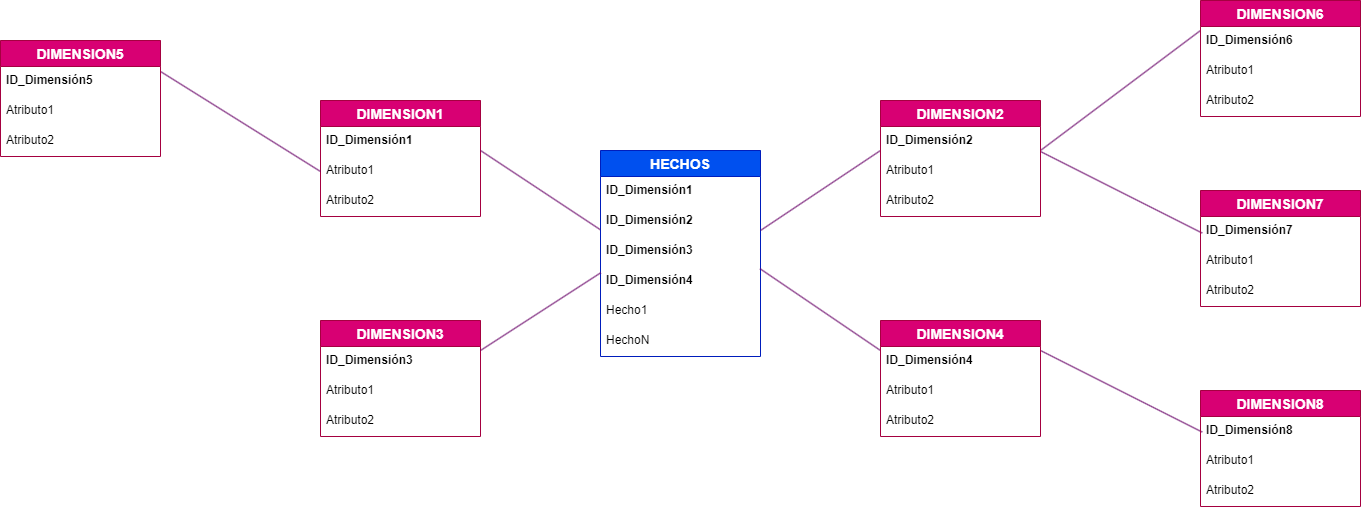

The diagram above was exported from draw.io. Its source (the exported page's mxGraphModel, read from the mxfile embedded in the PNG):
<mxGraphModel dx="2207" dy="481" grid="1" gridSize="10" guides="1" tooltips="1" connect="1" arrows="1" fold="1" page="1" pageScale="1" pageWidth="1169" pageHeight="827" math="0" shadow="0">
  <root>
    <mxCell id="0" />
    <mxCell id="1" parent="0" />
    <mxCell id="Lz5ykbtThU0VcmX8xn6U-53" value="HECHOS" style="swimlane;fontStyle=1;childLayout=stackLayout;horizontal=1;startSize=26;horizontalStack=0;resizeParent=1;resizeParentMax=0;resizeLast=0;collapsible=1;marginBottom=0;align=center;fontSize=14;fillColor=#0050ef;strokeColor=#001DBC;fontColor=#ffffff;" parent="1" vertex="1">
      <mxGeometry x="440" y="400" width="160" height="206" as="geometry" />
    </mxCell>
    <mxCell id="Lz5ykbtThU0VcmX8xn6U-54" value="ID_Dimensión1" style="text;strokeColor=none;fillColor=none;spacingLeft=4;spacingRight=4;overflow=hidden;rotatable=0;points=[[0,0.5],[1,0.5]];portConstraint=eastwest;fontSize=12;fontStyle=1" parent="Lz5ykbtThU0VcmX8xn6U-53" vertex="1">
      <mxGeometry y="26" width="160" height="30" as="geometry" />
    </mxCell>
    <mxCell id="Lz5ykbtThU0VcmX8xn6U-57" value="ID_Dimensión2" style="text;strokeColor=none;fillColor=none;spacingLeft=4;spacingRight=4;overflow=hidden;rotatable=0;points=[[0,0.5],[1,0.5]];portConstraint=eastwest;fontSize=12;fontStyle=1" parent="Lz5ykbtThU0VcmX8xn6U-53" vertex="1">
      <mxGeometry y="56" width="160" height="30" as="geometry" />
    </mxCell>
    <mxCell id="Lz5ykbtThU0VcmX8xn6U-58" value="ID_Dimensión3" style="text;strokeColor=none;fillColor=none;spacingLeft=4;spacingRight=4;overflow=hidden;rotatable=0;points=[[0,0.5],[1,0.5]];portConstraint=eastwest;fontSize=12;fontStyle=1" parent="Lz5ykbtThU0VcmX8xn6U-53" vertex="1">
      <mxGeometry y="86" width="160" height="30" as="geometry" />
    </mxCell>
    <mxCell id="Lz5ykbtThU0VcmX8xn6U-61" value="ID_Dimensión4" style="text;strokeColor=none;fillColor=none;spacingLeft=4;spacingRight=4;overflow=hidden;rotatable=0;points=[[0,0.5],[1,0.5]];portConstraint=eastwest;fontSize=12;fontStyle=1" parent="Lz5ykbtThU0VcmX8xn6U-53" vertex="1">
      <mxGeometry y="116" width="160" height="30" as="geometry" />
    </mxCell>
    <mxCell id="Lz5ykbtThU0VcmX8xn6U-59" value="Hecho1" style="text;strokeColor=none;fillColor=none;spacingLeft=4;spacingRight=4;overflow=hidden;rotatable=0;points=[[0,0.5],[1,0.5]];portConstraint=eastwest;fontSize=12;" parent="Lz5ykbtThU0VcmX8xn6U-53" vertex="1">
      <mxGeometry y="146" width="160" height="30" as="geometry" />
    </mxCell>
    <mxCell id="Lz5ykbtThU0VcmX8xn6U-60" value="HechoN" style="text;strokeColor=none;fillColor=none;spacingLeft=4;spacingRight=4;overflow=hidden;rotatable=0;points=[[0,0.5],[1,0.5]];portConstraint=eastwest;fontSize=12;" parent="Lz5ykbtThU0VcmX8xn6U-53" vertex="1">
      <mxGeometry y="176" width="160" height="30" as="geometry" />
    </mxCell>
    <mxCell id="Lz5ykbtThU0VcmX8xn6U-62" value="DIMENSION1" style="swimlane;fontStyle=1;childLayout=stackLayout;horizontal=1;startSize=26;horizontalStack=0;resizeParent=1;resizeParentMax=0;resizeLast=0;collapsible=1;marginBottom=0;align=center;fontSize=14;fillColor=#d80073;strokeColor=#A50040;fontColor=#ffffff;" parent="1" vertex="1">
      <mxGeometry x="160" y="350" width="160" height="116" as="geometry" />
    </mxCell>
    <mxCell id="Lz5ykbtThU0VcmX8xn6U-63" value="ID_Dimensión1" style="text;strokeColor=none;fillColor=none;spacingLeft=4;spacingRight=4;overflow=hidden;rotatable=0;points=[[0,0.5],[1,0.5]];portConstraint=eastwest;fontSize=12;fontStyle=1;labelBorderColor=none;fontColor=default;" parent="Lz5ykbtThU0VcmX8xn6U-62" vertex="1">
      <mxGeometry y="26" width="160" height="30" as="geometry" />
    </mxCell>
    <mxCell id="Lz5ykbtThU0VcmX8xn6U-67" value="Atributo1" style="text;strokeColor=none;fillColor=none;spacingLeft=4;spacingRight=4;overflow=hidden;rotatable=0;points=[[0,0.5],[1,0.5]];portConstraint=eastwest;fontSize=12;html=1;" parent="Lz5ykbtThU0VcmX8xn6U-62" vertex="1">
      <mxGeometry y="56" width="160" height="30" as="geometry" />
    </mxCell>
    <mxCell id="Lz5ykbtThU0VcmX8xn6U-68" value="Atributo2" style="text;strokeColor=none;fillColor=none;spacingLeft=4;spacingRight=4;overflow=hidden;rotatable=0;points=[[0,0.5],[1,0.5]];portConstraint=eastwest;fontSize=12;" parent="Lz5ykbtThU0VcmX8xn6U-62" vertex="1">
      <mxGeometry y="86" width="160" height="30" as="geometry" />
    </mxCell>
    <mxCell id="Lz5ykbtThU0VcmX8xn6U-77" value="DIMENSION3" style="swimlane;fontStyle=1;childLayout=stackLayout;horizontal=1;startSize=26;horizontalStack=0;resizeParent=1;resizeParentMax=0;resizeLast=0;collapsible=1;marginBottom=0;align=center;fontSize=14;fillColor=#d80073;strokeColor=#A50040;fontColor=#ffffff;" parent="1" vertex="1">
      <mxGeometry x="160" y="570" width="160" height="116" as="geometry" />
    </mxCell>
    <mxCell id="Lz5ykbtThU0VcmX8xn6U-78" value="ID_Dimensión3" style="text;strokeColor=none;fillColor=none;spacingLeft=4;spacingRight=4;overflow=hidden;rotatable=0;points=[[0,0.5],[1,0.5]];portConstraint=eastwest;fontSize=12;fontStyle=1" parent="Lz5ykbtThU0VcmX8xn6U-77" vertex="1">
      <mxGeometry y="26" width="160" height="30" as="geometry" />
    </mxCell>
    <mxCell id="Lz5ykbtThU0VcmX8xn6U-79" value="Atributo1" style="text;strokeColor=none;fillColor=none;spacingLeft=4;spacingRight=4;overflow=hidden;rotatable=0;points=[[0,0.5],[1,0.5]];portConstraint=eastwest;fontSize=12;" parent="Lz5ykbtThU0VcmX8xn6U-77" vertex="1">
      <mxGeometry y="56" width="160" height="30" as="geometry" />
    </mxCell>
    <mxCell id="Lz5ykbtThU0VcmX8xn6U-80" value="Atributo2" style="text;strokeColor=none;fillColor=none;spacingLeft=4;spacingRight=4;overflow=hidden;rotatable=0;points=[[0,0.5],[1,0.5]];portConstraint=eastwest;fontSize=12;" parent="Lz5ykbtThU0VcmX8xn6U-77" vertex="1">
      <mxGeometry y="86" width="160" height="30" as="geometry" />
    </mxCell>
    <mxCell id="Lz5ykbtThU0VcmX8xn6U-85" value="" style="endArrow=none;html=1;fontColor=#0000CC;strokeColor=#660066;rounded=0;" parent="1" edge="1">
      <mxGeometry relative="1" as="geometry">
        <mxPoint x="600" y="480" as="sourcePoint" />
        <mxPoint x="720" y="400" as="targetPoint" />
      </mxGeometry>
    </mxCell>
    <mxCell id="Lz5ykbtThU0VcmX8xn6U-87" value="" style="endArrow=none;html=1;fontColor=#0000CC;entryX=0.002;entryY=0.207;entryDx=0;entryDy=0;entryPerimeter=0;strokeColor=#660066;rounded=0;" parent="1" target="Lz5ykbtThU0VcmX8xn6U-61" edge="1">
      <mxGeometry relative="1" as="geometry">
        <mxPoint x="320" y="600" as="sourcePoint" />
        <mxPoint x="478.72" y="540" as="targetPoint" />
      </mxGeometry>
    </mxCell>
    <mxCell id="Lz5ykbtThU0VcmX8xn6U-88" value="" style="endArrow=none;html=1;fontColor=#0000CC;strokeColor=#660066;rounded=0;exitX=0.997;exitY=0.073;exitDx=0;exitDy=0;exitPerimeter=0;" parent="1" source="Lz5ykbtThU0VcmX8xn6U-61" edge="1">
      <mxGeometry relative="1" as="geometry">
        <mxPoint x="610" y="490" as="sourcePoint" />
        <mxPoint x="720" y="600" as="targetPoint" />
      </mxGeometry>
    </mxCell>
    <mxCell id="Lz5ykbtThU0VcmX8xn6U-89" value="" style="endArrow=none;html=1;fontColor=#0000CC;entryX=-0.003;entryY=0.767;entryDx=0;entryDy=0;entryPerimeter=0;strokeColor=#660066;rounded=0;" parent="1" target="Lz5ykbtThU0VcmX8xn6U-57" edge="1">
      <mxGeometry relative="1" as="geometry">
        <mxPoint x="320" y="400" as="sourcePoint" />
        <mxPoint x="450.31999999999994" y="532.21" as="targetPoint" />
      </mxGeometry>
    </mxCell>
    <mxCell id="T5h-EHfrxAwlZzFsEZH6-5" value="" style="endArrow=none;html=1;fontColor=#0000CC;entryX=0;entryY=0.5;entryDx=0;entryDy=0;strokeColor=#660066;rounded=0;" parent="1" target="Lz5ykbtThU0VcmX8xn6U-67" edge="1">
      <mxGeometry relative="1" as="geometry">
        <mxPoint y="320.99" as="sourcePoint" />
        <mxPoint x="119.51999999999998" y="400" as="targetPoint" />
      </mxGeometry>
    </mxCell>
    <mxCell id="T5h-EHfrxAwlZzFsEZH6-15" value="" style="endArrow=none;html=1;fontColor=#0000CC;strokeColor=#660066;rounded=0;entryX=0;entryY=0.133;entryDx=0;entryDy=0;entryPerimeter=0;" parent="1" edge="1">
      <mxGeometry relative="1" as="geometry">
        <mxPoint x="880" y="400" as="sourcePoint" />
        <mxPoint x="1040" y="279.99" as="targetPoint" />
      </mxGeometry>
    </mxCell>
    <mxCell id="T5h-EHfrxAwlZzFsEZH6-16" value="" style="endArrow=none;html=1;fontColor=#0000CC;strokeColor=#660066;rounded=0;entryX=0.011;entryY=0.887;entryDx=0;entryDy=0;entryPerimeter=0;exitX=1;exitY=0.5;exitDx=0;exitDy=0;" parent="1" edge="1">
      <mxGeometry relative="1" as="geometry">
        <mxPoint x="880" y="401" as="sourcePoint" />
        <mxPoint x="1041.7600000000002" y="482.61" as="targetPoint" />
      </mxGeometry>
    </mxCell>
    <mxCell id="T5h-EHfrxAwlZzFsEZH6-21" value="" style="endArrow=none;html=1;fontColor=#0000CC;strokeColor=#660066;rounded=0;entryX=0.011;entryY=0.887;entryDx=0;entryDy=0;entryPerimeter=0;exitX=1;exitY=0.5;exitDx=0;exitDy=0;" parent="1" edge="1">
      <mxGeometry relative="1" as="geometry">
        <mxPoint x="880" y="600" as="sourcePoint" />
        <mxPoint x="1041.7600000000002" y="681.61" as="targetPoint" />
      </mxGeometry>
    </mxCell>
    <mxCell id="T5h-EHfrxAwlZzFsEZH6-22" value="DIMENSION5" style="swimlane;fontStyle=1;childLayout=stackLayout;horizontal=1;startSize=26;horizontalStack=0;resizeParent=1;resizeParentMax=0;resizeLast=0;collapsible=1;marginBottom=0;align=center;fontSize=14;fillColor=#d80073;strokeColor=#A50040;fontColor=#ffffff;" parent="1" vertex="1">
      <mxGeometry x="-160" y="290" width="160" height="116" as="geometry" />
    </mxCell>
    <mxCell id="T5h-EHfrxAwlZzFsEZH6-23" value="ID_Dimensión5" style="text;strokeColor=none;fillColor=none;spacingLeft=4;spacingRight=4;overflow=hidden;rotatable=0;points=[[0,0.5],[1,0.5]];portConstraint=eastwest;fontSize=12;fontStyle=1;labelBorderColor=none;fontColor=default;" parent="T5h-EHfrxAwlZzFsEZH6-22" vertex="1">
      <mxGeometry y="26" width="160" height="30" as="geometry" />
    </mxCell>
    <mxCell id="T5h-EHfrxAwlZzFsEZH6-24" value="Atributo1" style="text;strokeColor=none;fillColor=none;spacingLeft=4;spacingRight=4;overflow=hidden;rotatable=0;points=[[0,0.5],[1,0.5]];portConstraint=eastwest;fontSize=12;html=1;" parent="T5h-EHfrxAwlZzFsEZH6-22" vertex="1">
      <mxGeometry y="56" width="160" height="30" as="geometry" />
    </mxCell>
    <mxCell id="T5h-EHfrxAwlZzFsEZH6-25" value="Atributo2" style="text;strokeColor=none;fillColor=none;spacingLeft=4;spacingRight=4;overflow=hidden;rotatable=0;points=[[0,0.5],[1,0.5]];portConstraint=eastwest;fontSize=12;" parent="T5h-EHfrxAwlZzFsEZH6-22" vertex="1">
      <mxGeometry y="86" width="160" height="30" as="geometry" />
    </mxCell>
    <mxCell id="T5h-EHfrxAwlZzFsEZH6-26" value="DIMENSION2" style="swimlane;fontStyle=1;childLayout=stackLayout;horizontal=1;startSize=26;horizontalStack=0;resizeParent=1;resizeParentMax=0;resizeLast=0;collapsible=1;marginBottom=0;align=center;fontSize=14;fillColor=#d80073;strokeColor=#A50040;fontColor=#ffffff;" parent="1" vertex="1">
      <mxGeometry x="720" y="350" width="160" height="116" as="geometry" />
    </mxCell>
    <mxCell id="T5h-EHfrxAwlZzFsEZH6-27" value="ID_Dimensión2" style="text;strokeColor=none;fillColor=none;spacingLeft=4;spacingRight=4;overflow=hidden;rotatable=0;points=[[0,0.5],[1,0.5]];portConstraint=eastwest;fontSize=12;fontStyle=1;labelBorderColor=none;fontColor=default;" parent="T5h-EHfrxAwlZzFsEZH6-26" vertex="1">
      <mxGeometry y="26" width="160" height="30" as="geometry" />
    </mxCell>
    <mxCell id="T5h-EHfrxAwlZzFsEZH6-28" value="Atributo1" style="text;strokeColor=none;fillColor=none;spacingLeft=4;spacingRight=4;overflow=hidden;rotatable=0;points=[[0,0.5],[1,0.5]];portConstraint=eastwest;fontSize=12;html=1;" parent="T5h-EHfrxAwlZzFsEZH6-26" vertex="1">
      <mxGeometry y="56" width="160" height="30" as="geometry" />
    </mxCell>
    <mxCell id="T5h-EHfrxAwlZzFsEZH6-29" value="Atributo2" style="text;strokeColor=none;fillColor=none;spacingLeft=4;spacingRight=4;overflow=hidden;rotatable=0;points=[[0,0.5],[1,0.5]];portConstraint=eastwest;fontSize=12;" parent="T5h-EHfrxAwlZzFsEZH6-26" vertex="1">
      <mxGeometry y="86" width="160" height="30" as="geometry" />
    </mxCell>
    <mxCell id="T5h-EHfrxAwlZzFsEZH6-30" value="DIMENSION4" style="swimlane;fontStyle=1;childLayout=stackLayout;horizontal=1;startSize=26;horizontalStack=0;resizeParent=1;resizeParentMax=0;resizeLast=0;collapsible=1;marginBottom=0;align=center;fontSize=14;fillColor=#d80073;strokeColor=#A50040;fontColor=#ffffff;" parent="1" vertex="1">
      <mxGeometry x="720" y="570" width="160" height="116" as="geometry" />
    </mxCell>
    <mxCell id="T5h-EHfrxAwlZzFsEZH6-31" value="ID_Dimensión4" style="text;strokeColor=none;fillColor=none;spacingLeft=4;spacingRight=4;overflow=hidden;rotatable=0;points=[[0,0.5],[1,0.5]];portConstraint=eastwest;fontSize=12;fontStyle=1;labelBorderColor=none;fontColor=default;" parent="T5h-EHfrxAwlZzFsEZH6-30" vertex="1">
      <mxGeometry y="26" width="160" height="30" as="geometry" />
    </mxCell>
    <mxCell id="T5h-EHfrxAwlZzFsEZH6-32" value="Atributo1" style="text;strokeColor=none;fillColor=none;spacingLeft=4;spacingRight=4;overflow=hidden;rotatable=0;points=[[0,0.5],[1,0.5]];portConstraint=eastwest;fontSize=12;html=1;" parent="T5h-EHfrxAwlZzFsEZH6-30" vertex="1">
      <mxGeometry y="56" width="160" height="30" as="geometry" />
    </mxCell>
    <mxCell id="T5h-EHfrxAwlZzFsEZH6-33" value="Atributo2" style="text;strokeColor=none;fillColor=none;spacingLeft=4;spacingRight=4;overflow=hidden;rotatable=0;points=[[0,0.5],[1,0.5]];portConstraint=eastwest;fontSize=12;" parent="T5h-EHfrxAwlZzFsEZH6-30" vertex="1">
      <mxGeometry y="86" width="160" height="30" as="geometry" />
    </mxCell>
    <mxCell id="T5h-EHfrxAwlZzFsEZH6-34" value="DIMENSION6" style="swimlane;fontStyle=1;childLayout=stackLayout;horizontal=1;startSize=26;horizontalStack=0;resizeParent=1;resizeParentMax=0;resizeLast=0;collapsible=1;marginBottom=0;align=center;fontSize=14;fillColor=#d80073;strokeColor=#A50040;fontColor=#ffffff;" parent="1" vertex="1">
      <mxGeometry x="1040" y="250" width="160" height="116" as="geometry" />
    </mxCell>
    <mxCell id="T5h-EHfrxAwlZzFsEZH6-35" value="ID_Dimensión6" style="text;strokeColor=none;fillColor=none;spacingLeft=4;spacingRight=4;overflow=hidden;rotatable=0;points=[[0,0.5],[1,0.5]];portConstraint=eastwest;fontSize=12;fontStyle=1;labelBorderColor=none;fontColor=default;" parent="T5h-EHfrxAwlZzFsEZH6-34" vertex="1">
      <mxGeometry y="26" width="160" height="30" as="geometry" />
    </mxCell>
    <mxCell id="T5h-EHfrxAwlZzFsEZH6-36" value="Atributo1" style="text;strokeColor=none;fillColor=none;spacingLeft=4;spacingRight=4;overflow=hidden;rotatable=0;points=[[0,0.5],[1,0.5]];portConstraint=eastwest;fontSize=12;html=1;" parent="T5h-EHfrxAwlZzFsEZH6-34" vertex="1">
      <mxGeometry y="56" width="160" height="30" as="geometry" />
    </mxCell>
    <mxCell id="T5h-EHfrxAwlZzFsEZH6-37" value="Atributo2" style="text;strokeColor=none;fillColor=none;spacingLeft=4;spacingRight=4;overflow=hidden;rotatable=0;points=[[0,0.5],[1,0.5]];portConstraint=eastwest;fontSize=12;" parent="T5h-EHfrxAwlZzFsEZH6-34" vertex="1">
      <mxGeometry y="86" width="160" height="30" as="geometry" />
    </mxCell>
    <mxCell id="T5h-EHfrxAwlZzFsEZH6-38" value="DIMENSION7" style="swimlane;fontStyle=1;childLayout=stackLayout;horizontal=1;startSize=26;horizontalStack=0;resizeParent=1;resizeParentMax=0;resizeLast=0;collapsible=1;marginBottom=0;align=center;fontSize=14;fillColor=#d80073;strokeColor=#A50040;fontColor=#ffffff;" parent="1" vertex="1">
      <mxGeometry x="1040" y="440" width="160" height="116" as="geometry" />
    </mxCell>
    <mxCell id="T5h-EHfrxAwlZzFsEZH6-39" value="ID_Dimensión7" style="text;strokeColor=none;fillColor=none;spacingLeft=4;spacingRight=4;overflow=hidden;rotatable=0;points=[[0,0.5],[1,0.5]];portConstraint=eastwest;fontSize=12;fontStyle=1;labelBorderColor=none;fontColor=default;" parent="T5h-EHfrxAwlZzFsEZH6-38" vertex="1">
      <mxGeometry y="26" width="160" height="30" as="geometry" />
    </mxCell>
    <mxCell id="T5h-EHfrxAwlZzFsEZH6-40" value="Atributo1" style="text;strokeColor=none;fillColor=none;spacingLeft=4;spacingRight=4;overflow=hidden;rotatable=0;points=[[0,0.5],[1,0.5]];portConstraint=eastwest;fontSize=12;html=1;" parent="T5h-EHfrxAwlZzFsEZH6-38" vertex="1">
      <mxGeometry y="56" width="160" height="30" as="geometry" />
    </mxCell>
    <mxCell id="T5h-EHfrxAwlZzFsEZH6-41" value="Atributo2" style="text;strokeColor=none;fillColor=none;spacingLeft=4;spacingRight=4;overflow=hidden;rotatable=0;points=[[0,0.5],[1,0.5]];portConstraint=eastwest;fontSize=12;" parent="T5h-EHfrxAwlZzFsEZH6-38" vertex="1">
      <mxGeometry y="86" width="160" height="30" as="geometry" />
    </mxCell>
    <mxCell id="T5h-EHfrxAwlZzFsEZH6-42" value="DIMENSION8" style="swimlane;fontStyle=1;childLayout=stackLayout;horizontal=1;startSize=26;horizontalStack=0;resizeParent=1;resizeParentMax=0;resizeLast=0;collapsible=1;marginBottom=0;align=center;fontSize=14;fillColor=#d80073;strokeColor=#A50040;fontColor=#ffffff;" parent="1" vertex="1">
      <mxGeometry x="1040" y="640" width="160" height="116" as="geometry" />
    </mxCell>
    <mxCell id="T5h-EHfrxAwlZzFsEZH6-43" value="ID_Dimensión8" style="text;strokeColor=none;fillColor=none;spacingLeft=4;spacingRight=4;overflow=hidden;rotatable=0;points=[[0,0.5],[1,0.5]];portConstraint=eastwest;fontSize=12;fontStyle=1;labelBorderColor=none;fontColor=default;" parent="T5h-EHfrxAwlZzFsEZH6-42" vertex="1">
      <mxGeometry y="26" width="160" height="30" as="geometry" />
    </mxCell>
    <mxCell id="T5h-EHfrxAwlZzFsEZH6-44" value="Atributo1" style="text;strokeColor=none;fillColor=none;spacingLeft=4;spacingRight=4;overflow=hidden;rotatable=0;points=[[0,0.5],[1,0.5]];portConstraint=eastwest;fontSize=12;html=1;" parent="T5h-EHfrxAwlZzFsEZH6-42" vertex="1">
      <mxGeometry y="56" width="160" height="30" as="geometry" />
    </mxCell>
    <mxCell id="T5h-EHfrxAwlZzFsEZH6-45" value="Atributo2" style="text;strokeColor=none;fillColor=none;spacingLeft=4;spacingRight=4;overflow=hidden;rotatable=0;points=[[0,0.5],[1,0.5]];portConstraint=eastwest;fontSize=12;" parent="T5h-EHfrxAwlZzFsEZH6-42" vertex="1">
      <mxGeometry y="86" width="160" height="30" as="geometry" />
    </mxCell>
  </root>
</mxGraphModel>